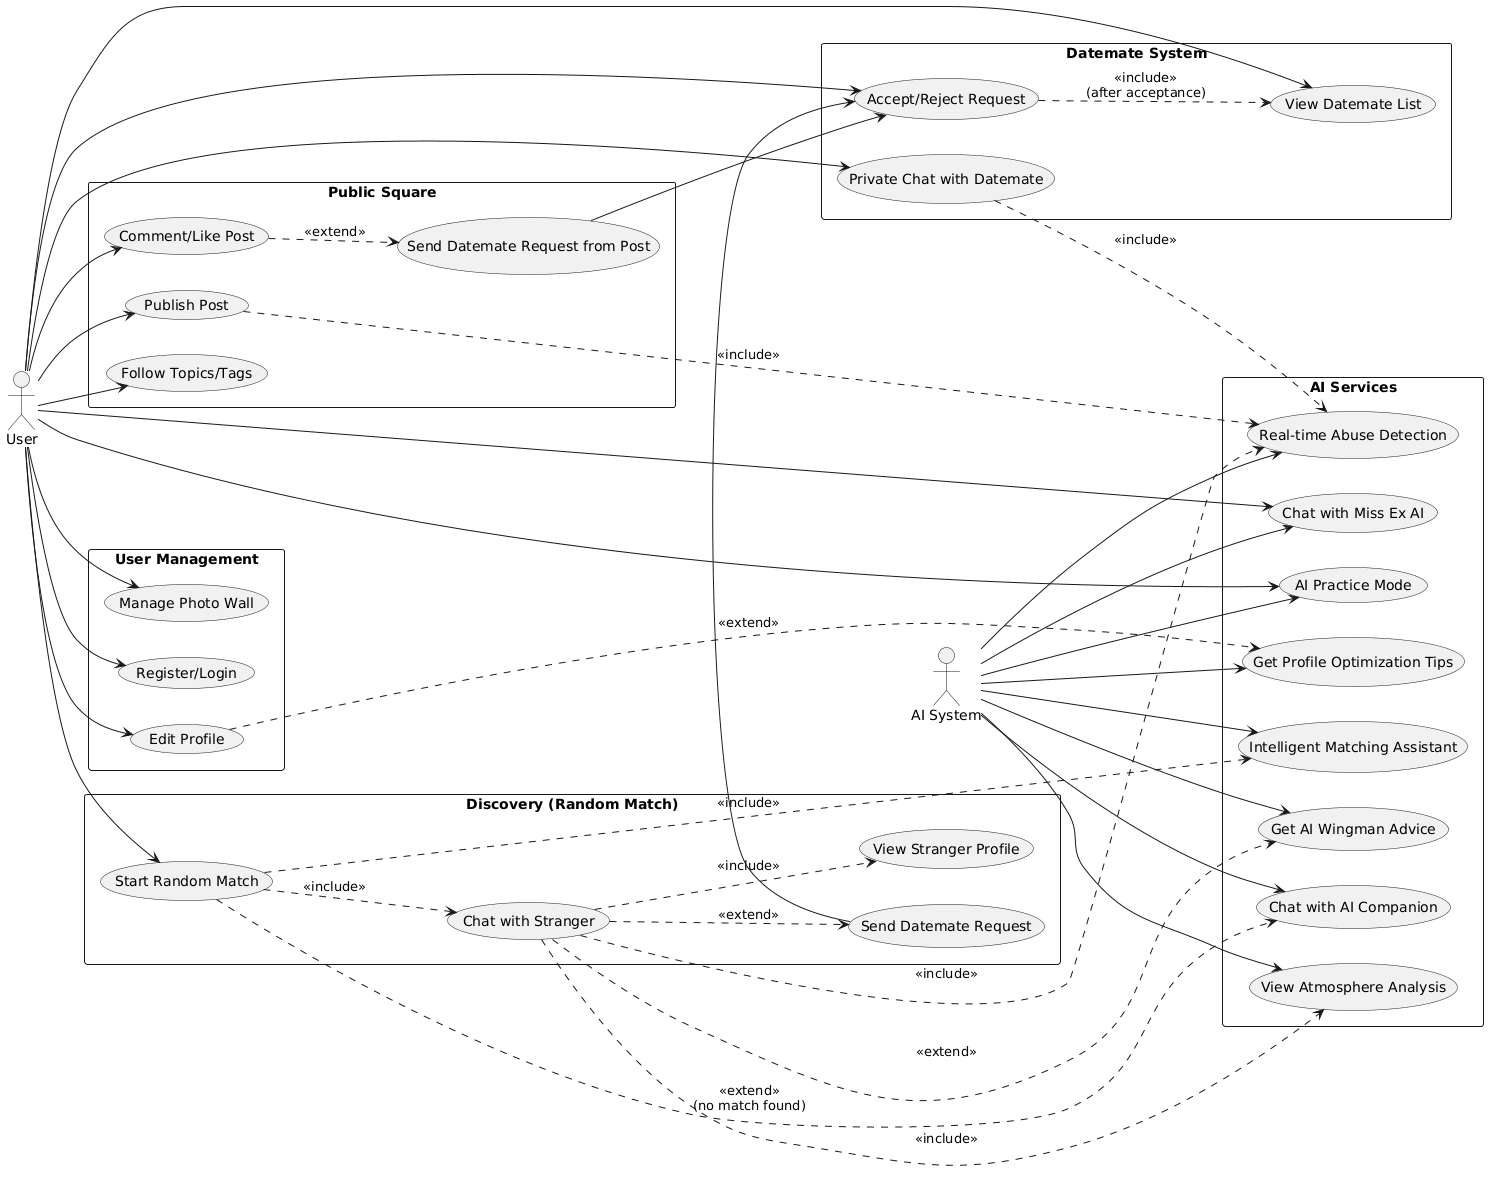

The diagram above was rendered by PlantUML. Its source (embedded in the PNG):
@startuml
left to right direction
skinparam packageStyle rectangle

actor "User" as U
actor "AI System" as AI

rectangle "User Management" {
  usecase "Register/Login" as UC_Auth
  usecase "Edit Profile" as UC_EditProfile
  usecase "Manage Photo Wall" as UC_Photos
}

rectangle "Discovery (Random Match)" {
  usecase "Start Random Match" as UC_Match
  usecase "Chat with Stranger" as UC_ChatRandom
  usecase "View Stranger Profile" as UC_ViewProfile
  usecase "Send Datemate Request" as UC_SendReq_Match
}

rectangle "Datemate System" {
  usecase "Accept/Reject Request" as UC_HandleReq
  usecase "Private Chat with Datemate" as UC_ChatPrivate
  usecase "View Datemate List" as UC_ViewDatemates
}

rectangle "Public Square" {
  usecase "Publish Post" as UC_Post
  usecase "Comment/Like Post" as UC_Interact
  usecase "Send Datemate Request from Post" as UC_SendReq_Post
  usecase "Follow Topics/Tags" as UC_Follow
}

rectangle "AI Services" {
  usecase "Chat with AI Companion" as UC_AI_Companion
  usecase "Chat with Miss Ex AI" as UC_AI_Ex
  usecase "AI Practice Mode" as UC_AI_Practice
  usecase "Get AI Wingman Advice" as UC_AI_Wingman
  usecase "View Atmosphere Analysis" as UC_AI_Atmosphere
  usecase "Get Profile Optimization Tips" as UC_AI_Profile
  usecase "Real-time Abuse Detection" as UC_AI_Safety
  usecase "Intelligent Matching Assistant" as UC_AI_Matching
}

' User Management
U --> UC_Auth
U --> UC_EditProfile
U --> UC_Photos
UC_EditProfile ..> UC_AI_Profile : <<extend>>

' Discovery Flow
U --> UC_Match
UC_Match ..> UC_ChatRandom : <<include>>
UC_ChatRandom ..> UC_ViewProfile : <<include>>
UC_ChatRandom ..> UC_AI_Wingman : <<extend>>
UC_ChatRandom ..> UC_AI_Atmosphere : <<include>>
UC_ChatRandom ..> UC_AI_Safety : <<include>>
UC_ChatRandom ..> UC_SendReq_Match : <<extend>>

' AI Companion Fallback
UC_Match ..> UC_AI_Companion : <<extend>>\n(no match found)

' Matching Assistant
UC_Match ..> UC_AI_Matching : <<include>>

' Datemate System
U --> UC_HandleReq
UC_SendReq_Match --> UC_HandleReq
UC_SendReq_Post --> UC_HandleReq
UC_HandleReq ..> UC_ViewDatemates : <<include>>\n(after acceptance)

U --> UC_ChatPrivate
U --> UC_ViewDatemates
UC_ChatPrivate ..> UC_AI_Safety : <<include>>

' Public Square
U --> UC_Post
U --> UC_Interact
U --> UC_Follow
UC_Interact ..> UC_SendReq_Post : <<extend>>
UC_Post ..> UC_AI_Safety : <<include>>

' Standalone AI Features
U --> UC_AI_Ex
U --> UC_AI_Practice

' AI Actor Relationships
AI --> UC_AI_Companion
AI --> UC_AI_Ex
AI --> UC_AI_Practice
AI --> UC_AI_Wingman
AI --> UC_AI_Atmosphere
AI --> UC_AI_Profile
AI --> UC_AI_Safety
AI --> UC_AI_Matching
@enduml